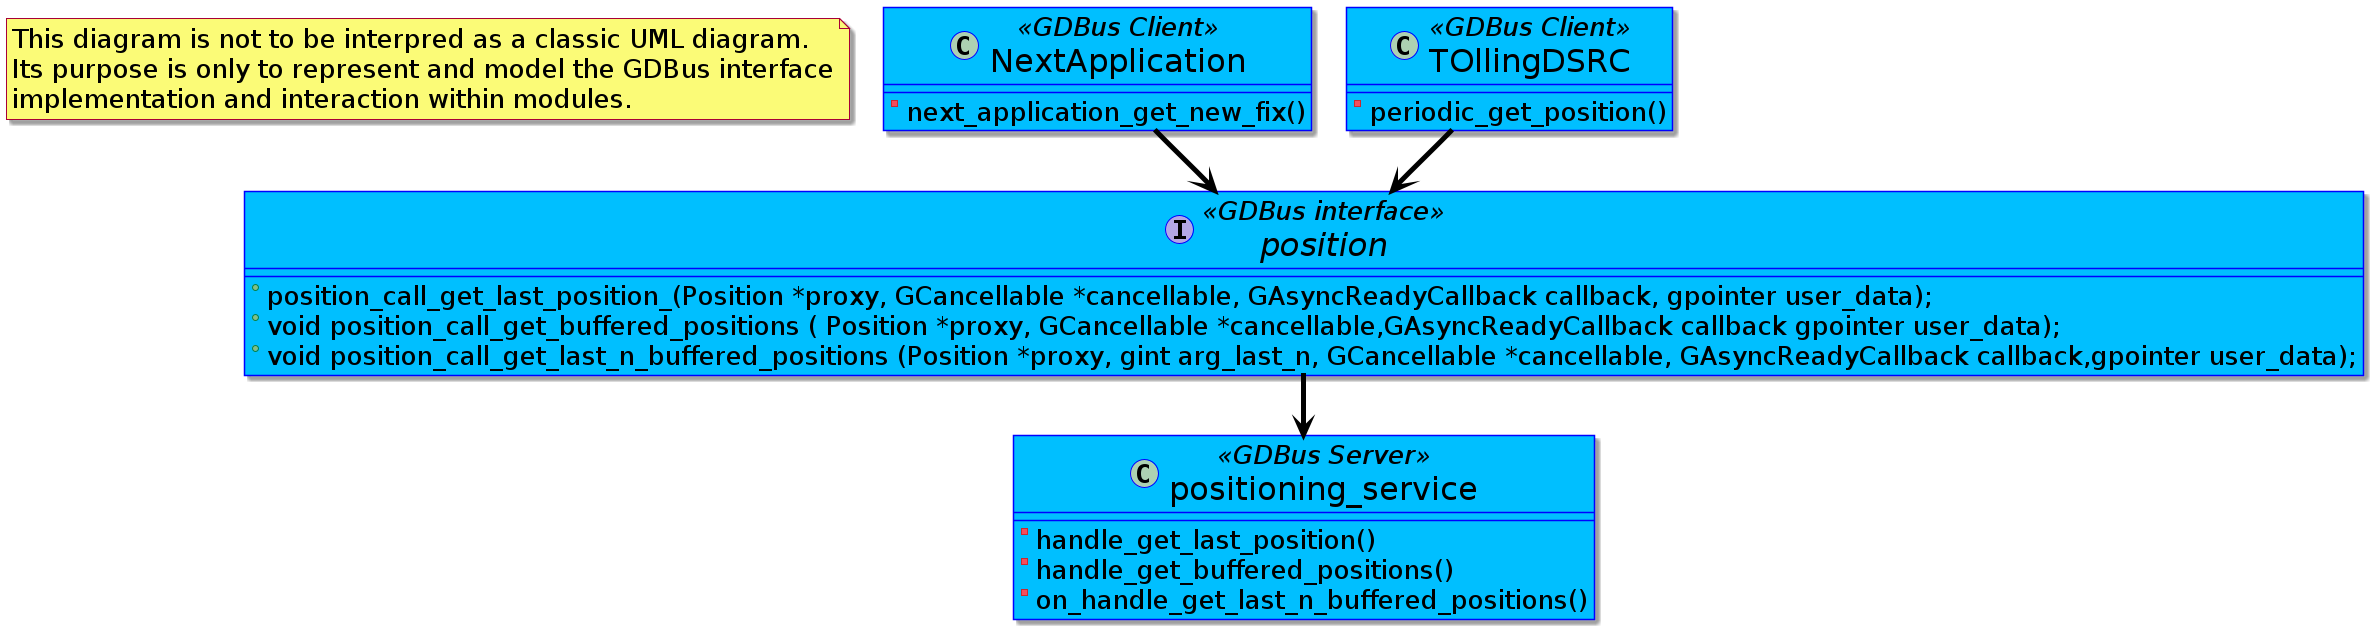

The diagram above was rendered by PlantUML. Its source (embedded in the PNG):
@startuml
skinparam classFontSize 				32
skinparam classAttributeFontSize 		26
skinparam classBackgroundColor  		DeepSkyBlue
skinparam classBorderColor				blue
skinparam captionFontSize		 		26
skinparam captionBackgroundColor		green
skinparam defaultFontSize				26
skinparam arrowThickness				5
skinparam arrowColor					black
skinparam stateBackgroundColor			DeepSkyBlue
skinparam participantBackgroundColor	DeepSkyBlue
skinparam LifeLineBorderColor			black
skinparam LifeLineBackgroundColor		black
skinparam collectionsBackgroundColor	green


note as N1
This diagram is not to be interpred as a classic UML diagram.
Its purpose is only to represent and model the GDBus interface
implementation and interaction within modules.
end note 


class NextApplication<<GDBus Client>>{
	-next_application_get_new_fix()

}

class TOllingDSRC<<GDBus Client>>{

	-periodic_get_position()

}


interface position<<GDBus interface>>{
	+position_call_get_last_position_(Position *proxy, GCancellable *cancellable, GAsyncReadyCallback callback, gpointer user_data);
	+void position_call_get_buffered_positions ( Position *proxy, GCancellable *cancellable,GAsyncReadyCallback callback gpointer user_data);
	+void position_call_get_last_n_buffered_positions (Position *proxy, gint arg_last_n, GCancellable *cancellable, GAsyncReadyCallback callback,gpointer user_data);


}

class positioning_service<<GDBus Server>>{

	-handle_get_last_position()
	-handle_get_buffered_positions()
	-on_handle_get_last_n_buffered_positions()

}

'Relationships

position 		--> positioning_service
NextApplication	--> position 
TOllingDSRC		--> position 	
@enduml